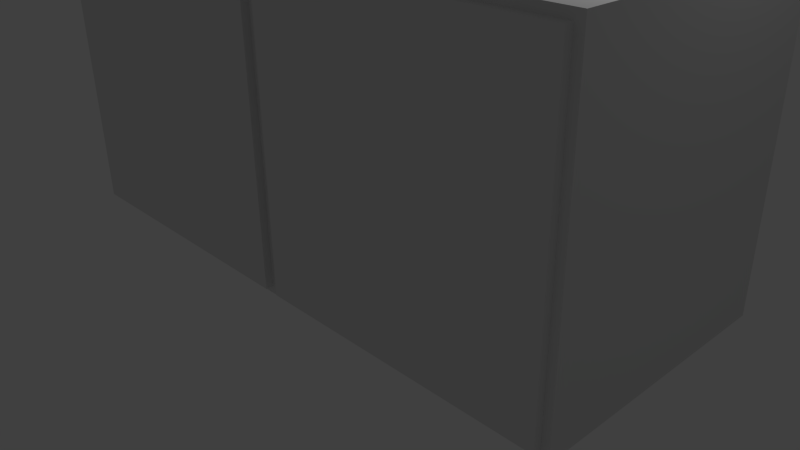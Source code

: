 # Source: cabinet.2.blend  (saved by Blender 2.76.0; exported with 4.5.12 LTS)
import bpy
from mathutils import Matrix  # noqa: F401  (used for matrix-valued properties, if any)

bpy.ops.wm.read_factory_settings(use_empty=True)
scene = bpy.context.scene
scene.name = 'Scene'

# ---- collections
col_collection_1 = bpy.data.collections.new('Collection 1'); scene.collection.children.link(col_collection_1)
col_collection_10 = bpy.data.collections.new('Collection 10'); scene.collection.children.link(col_collection_10)

# ---- materials (node trees are filled in below, after node groups)
mat_boxmat = bpy.data.materials.new('BoxMat')
mat_boxmat.alpha_threshold = 0.0
mat_boxmat.use_transparent_shadow = False
mat_boxmat.roughness = 0.5
mat_boxmat.line_color = (0.0, 0.0, 0.0, 1.0)

# ---- material node trees

# ---- world
world_world = bpy.data.worlds.new('World'); scene.world = world_world
world_world.color = (0.05088, 0.05088, 0.05088)
world_world.use_sun_shadow = False
world_world.sun_shadow_jitter_overblur = 0.0
world_world.cycles.sampling_method = 'MANUAL'
world_world.cycles.sample_map_resolution = 256

# ---- cameras
cam_camera = bpy.data.cameras.new('Camera')
cam_camera.clip_end = 100.0
cam_camera.lens = 35.0
cam_camera.sensor_width = 32.0
cam_camera.sensor_height = 18.0
cam_camera.ortho_scale = 7.314
cam_camera.dof.focus_distance = 0.0
cam_camera.dof.aperture_fstop = 128.0

# ---- lights
light_lamp = bpy.data.lights.new('Lamp', 'POINT')
light_lamp.transmission_factor = 0.0
light_lamp.cutoff_distance = 30.0
light_lamp.energy = 100.0
light_lamp.shadow_buffer_clip_start = 1.001
light_lamp.shadow_soft_size = 0.1
light_lamp.shadow_maximum_resolution = 0.006
light_lamp.use_absolute_resolution = True
light_lamp.cycles.use_multiple_importance_sampling = False

# ---- meshes
me_cube = bpy.data.meshes.new('Cube')
me_cube.from_pydata([(4.0, 2.0, 0.0), (4.0, -1.5, 0.0), (-4.0, -1.5, 0.0), (-4.0, 2.0, 0.0), (4.0, 2.0, 4.0), (4.0, -1.5, 4.0), (-4.0, -1.5, 4.0), (-4.0, 2.0, 4.0), (3.8, -1.5, 0.2), (-3.8, -1.5, 0.2), (3.8, -1.5, 3.8), (-3.8, -1.5, 3.8), (3.8, 1.8, 0.2), (-3.8, 1.8, 0.2), (3.8, 1.8, 3.8), (-3.8, 1.8, 3.8), (-3.9, -1.6, 0.1), (-3.9, -1.6, 3.9), (-3.9, -1.5, 0.1), (-3.9, -1.5, 3.9), (-0.1, -1.6, 0.1), (-0.1, -1.6, 3.9), (-0.1, -1.5, 0.1), (-0.1, -1.5, 3.9), (0.1, -1.6, 0.1), (0.1, -1.6, 3.9), (0.1, -1.5, 0.1), (0.1, -1.5, 3.9), (3.9, -1.6, 0.1), (3.9, -1.6, 3.9), (3.9, -1.5, 0.1), (3.9, -1.5, 3.9), (-0.2, 2.0, 0.0), (-0.2, -1.5, 0.0), (-0.2, 2.0, 4.0), (-0.2, -1.5, 4.0), (-0.2, -1.5, 0.2), (-0.2, -1.5, 3.8), (-0.2, 1.8, 0.2), (-0.2, 1.8, 3.8), (0.2, 2.0, 0.0), (0.2, -1.5, 0.0), (0.2, 2.0, 4.0), (0.2, -1.5, 4.0), (0.2, -1.5, 0.2), (0.2, -1.5, 3.8), (0.2, 1.8, 0.2), (0.2, 1.8, 3.8)], [], [(32, 33, 2, 3), (34, 7, 6, 35), (0, 4, 5, 1), (35, 6, 11, 37), (2, 6, 7, 3), (34, 32, 3, 7), (37, 11, 15, 39), (6, 2, 9, 11), (1, 5, 10, 8), (41, 1, 8, 44), (38, 39, 15, 13), (8, 10, 14, 12), (11, 9, 13, 15), (44, 8, 12, 46), (17, 19, 18, 16), (19, 23, 22, 18), (23, 21, 20, 22), (21, 17, 16, 20), (16, 18, 22, 20), (21, 23, 19, 17), (25, 27, 26, 24), (27, 31, 30, 26), (31, 29, 28, 30), (29, 25, 24, 28), (24, 26, 30, 28), (29, 31, 27, 25), (9, 36, 38, 13), (36, 44, 45, 37), (2, 33, 36, 9), (36, 37, 39, 38), (42, 40, 32, 34), (43, 35, 37, 45), (42, 34, 35, 43), (40, 41, 33, 32), (0, 1, 41, 40), (4, 42, 43, 5), (5, 43, 45, 10), (4, 0, 40, 42), (10, 45, 47, 14), (12, 14, 47, 46), (44, 46, 47, 45), (33, 41, 44, 36)])
_uv = me_cube.uv_layers.new(name='UVMap')
_uv.uv.foreach_set('vector', [0.2416, 0.3713, 0.2416, 0.5325, 0.1322, 0.5325, 0.1322, 0.3713, 0.2416, 0.187, 0.1322, 0.187, 0.1322, 0.02568, 0.2416, 0.02568, 0.3626, 0.3713, 0.3626, 0.187, 0.4634, 0.187, 0.4634, 0.3713, 0.2416, 0.02568, 0.1322, 0.02568, 0.1379, 0.01647, 0.2416, 0.01647, 0.03138, 0.3713, 0.03138, 0.187, 0.1322, 0.187, 0.1322, 0.3713, 0.2416, 0.187, 0.2416, 0.3713, 0.1322, 0.3713, 0.1322, 0.187, 0.6737, 0.9948, 0.5701, 0.9948, 0.5701, 0.8428, 0.6737, 0.8428, 0.03138, 0.187, 0.03138, 0.3713, 0.02562, 0.362, 0.02562, 0.1962, 0.4634, 0.3713, 0.4634, 0.187, 0.4691, 0.1962, 0.4691, 0.362, 0.2531, 0.5325, 0.3626, 0.5325, 0.3568, 0.5417, 0.2531, 0.5417, 0.6737, 0.6769, 0.6737, 0.8428, 0.5701, 0.8428, 0.5701, 0.6769, 0.7688, 0.1926, 0.7688, 0.3585, 0.6737, 0.3585, 0.6737, 0.1926, 0.475, 0.8428, 0.475, 0.6769, 0.5701, 0.6769, 0.5701, 0.8428, 0.5701, 0.04058, 0.6737, 0.04058, 0.6737, 0.1926, 0.5701, 0.1926, 0.04745, 0.5816, 0.05033, 0.5816, 0.05033, 0.7567, 0.04745, 0.7567, 0.05033, 0.5816, 0.1598, 0.5816, 0.1598, 0.7567, 0.05033, 0.7567, 0.1598, 0.5816, 0.1626, 0.5816, 0.1626, 0.7567, 0.1598, 0.7567, 0.2822, 0.7553, 0.1728, 0.7553, 0.1728, 0.5802, 0.2822, 0.5802, 0.05033, 0.7613, 0.05033, 0.7567, 0.1598, 0.7567, 0.1598, 0.7613, 0.1598, 0.577, 0.1598, 0.5816, 0.05033, 0.5816, 0.05033, 0.577, 0.04713, 0.774, 0.05001, 0.774, 0.05001, 0.9491, 0.04713, 0.9491, 0.05001, 0.774, 0.1594, 0.774, 0.1594, 0.9491, 0.05001, 0.9491, 0.1594, 0.774, 0.1623, 0.774, 0.1623, 0.9491, 0.1594, 0.9491, 0.2829, 0.9444, 0.1735, 0.9444, 0.1735, 0.7693, 0.2829, 0.7693, 0.05001, 0.9537, 0.05001, 0.9491, 0.1594, 0.9491, 0.1594, 0.9537, 0.1594, 0.7694, 0.1594, 0.774, 0.05001, 0.774, 0.05001, 0.7694, 0.5701, 0.5249, 0.6737, 0.5249, 0.6737, 0.6769, 0.5701, 0.6769, 0.2929, 0.584, 0.3044, 0.584, 0.3044, 0.7499, 0.2929, 0.7499, 0.1322, 0.5325, 0.2416, 0.5325, 0.2416, 0.5417, 0.1379, 0.5417, 0.7688, 0.6769, 0.7688, 0.8428, 0.6737, 0.8428, 0.6737, 0.6769, 0.2531, 0.187, 0.2531, 0.3713, 0.2416, 0.3713, 0.2416, 0.187, 0.2531, 0.02568, 0.2416, 0.02568, 0.2416, 0.01647, 0.2531, 0.01647, 0.2531, 0.187, 0.2416, 0.187, 0.2416, 0.02568, 0.2531, 0.02568, 0.2531, 0.3713, 0.2531, 0.5325, 0.2416, 0.5325, 0.2416, 0.3713, 0.3626, 0.3713, 0.3626, 0.5325, 0.2531, 0.5325, 0.2531, 0.3713, 0.3626, 0.187, 0.2531, 0.187, 0.2531, 0.02568, 0.3626, 0.02568, 0.3626, 0.02568, 0.2531, 0.02568, 0.2531, 0.01647, 0.3568, 0.01647, 0.3626, 0.187, 0.3626, 0.3713, 0.2531, 0.3713, 0.2531, 0.187, 0.6737, 0.5106, 0.5701, 0.5106, 0.5701, 0.3585, 0.6737, 0.3585, 0.6737, 0.1926, 0.6737, 0.3585, 0.5701, 0.3585, 0.5701, 0.1926, 0.475, 0.1926, 0.5701, 0.1926, 0.5701, 0.3585, 0.475, 0.3585, 0.2416, 0.5325, 0.2531, 0.5325, 0.2531, 0.5417, 0.2416, 0.5417])
me_cube.materials.append(mat_boxmat)
me_cube.use_remesh_preserve_volume = False
me_cube.use_remesh_preserve_attributes = False
me_cube.use_mirror_vertex_groups = False
me_cube.update()

# ---- objects
ob_cube = bpy.data.objects.new('Cube', me_cube)
ob_lamp = bpy.data.objects.new('Lamp', light_lamp)
ob_camera = bpy.data.objects.new('Camera', cam_camera)

# ---- transforms, parenting, visibility, modifiers, constraints
ob_cube.location = (0.0, 0.0, 0.0)
ob_cube.lock_rotations_4d = False
ob_cube.empty_display_type = 'ARROWS'
ob_cube.lineart.crease_threshold = 0.0
ob_lamp.location = (4.076, 1.005, 5.904)
ob_lamp.rotation_euler = (0.6503, 0.05522, 1.866)
ob_lamp.lock_rotations_4d = False
ob_lamp.empty_display_type = 'ARROWS'
ob_lamp.color = (0.0, 0.0, 0.0, 0.0)
ob_lamp.lineart.crease_threshold = 0.0
ob_camera.location = (7.481, -6.508, 5.344)
ob_camera.rotation_euler = (1.109, 0.01082, 0.8149)
ob_camera.lock_rotations_4d = False
ob_camera.empty_display_type = 'ARROWS'
ob_camera.color = (0.0, 0.0, 0.0, 0.0)
ob_camera.display_type = 'WIRE'
ob_camera.lineart.crease_threshold = 0.0

# ---- collection membership
col_collection_1.objects.link(ob_cube)
col_collection_10.objects.link(ob_lamp)
col_collection_10.objects.link(ob_camera)

# ---- scene / render settings (as saved in the file)
scene.camera = ob_camera
scene.frame_start = 1; scene.frame_end = 250; scene.frame_set(1)
scene.render.engine = 'BLENDER_EEVEE_NEXT'
scene.render.resolution_percentage = 50
scene.render.dither_intensity = 0.0
scene.cycles.use_denoising = False
scene.cycles.samples = 10
scene.cycles.sampling_pattern = 'TABULATED_SOBOL'
scene.cycles.light_sampling_threshold = 0.0
scene.cycles.use_adaptive_sampling = False
scene.cycles.use_light_tree = False
scene.cycles.blur_glossy = 0.0
scene.cycles.pixel_filter_type = 'GAUSSIAN'
scene.cycles.sample_clamp_indirect = 0.0
scene.view_settings.view_transform = 'Standard'
bpy.context.view_layer.update()
